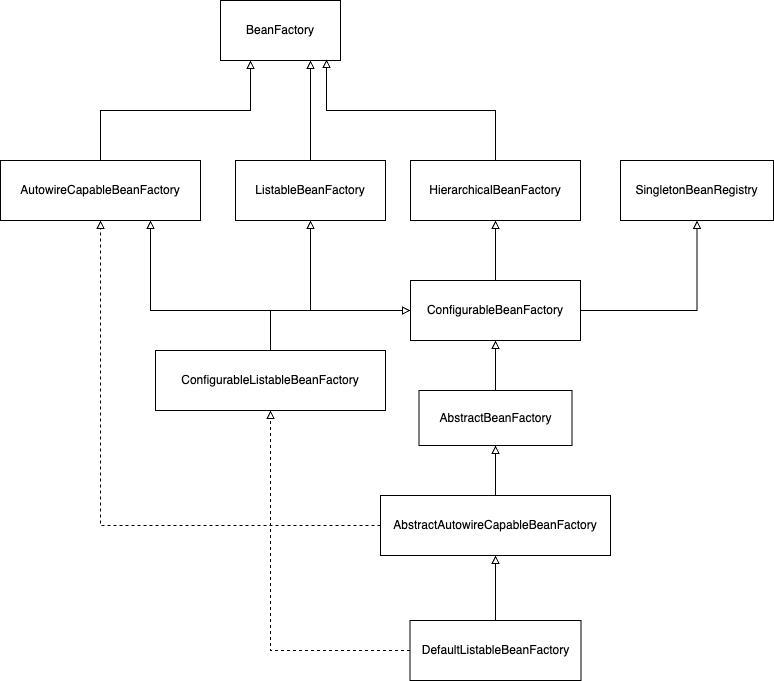

The diagram above was exported from draw.io. Its source (the exported page's mxGraphModel, read from the mxfile embedded in the PNG):
<mxGraphModel dx="1026" dy="658" grid="1" gridSize="10" guides="1" tooltips="1" connect="1" arrows="1" fold="1" page="1" pageScale="1" pageWidth="827" pageHeight="1169" math="0" shadow="0">
  <root>
    <mxCell id="0" />
    <mxCell id="1" parent="0" />
    <mxCell id="qyVOJQe8SIZLTmqa1nMR-1" value="BeanFactory" style="rounded=0;whiteSpace=wrap;html=1;" vertex="1" parent="1">
      <mxGeometry x="380" y="90" width="120" height="60" as="geometry" />
    </mxCell>
    <mxCell id="qyVOJQe8SIZLTmqa1nMR-4" style="edgeStyle=orthogonalEdgeStyle;rounded=0;orthogonalLoop=1;jettySize=auto;html=1;exitX=0.5;exitY=0;exitDx=0;exitDy=0;entryX=0.25;entryY=1;entryDx=0;entryDy=0;endArrow=block;endFill=0;" edge="1" parent="1" source="qyVOJQe8SIZLTmqa1nMR-3" target="qyVOJQe8SIZLTmqa1nMR-1">
      <mxGeometry relative="1" as="geometry" />
    </mxCell>
    <mxCell id="qyVOJQe8SIZLTmqa1nMR-3" value="AutowireCapableBeanFactory" style="rounded=0;whiteSpace=wrap;html=1;" vertex="1" parent="1">
      <mxGeometry x="160" y="250" width="200" height="60" as="geometry" />
    </mxCell>
    <mxCell id="qyVOJQe8SIZLTmqa1nMR-7" style="edgeStyle=orthogonalEdgeStyle;rounded=0;orthogonalLoop=1;jettySize=auto;html=1;exitX=0.5;exitY=0;exitDx=0;exitDy=0;entryX=0.75;entryY=1;entryDx=0;entryDy=0;endArrow=block;endFill=0;" edge="1" parent="1" source="qyVOJQe8SIZLTmqa1nMR-6" target="qyVOJQe8SIZLTmqa1nMR-1">
      <mxGeometry relative="1" as="geometry" />
    </mxCell>
    <mxCell id="qyVOJQe8SIZLTmqa1nMR-6" value="ListableBeanFactory" style="rounded=0;whiteSpace=wrap;html=1;" vertex="1" parent="1">
      <mxGeometry x="395" y="250" width="150" height="60" as="geometry" />
    </mxCell>
    <mxCell id="qyVOJQe8SIZLTmqa1nMR-10" style="edgeStyle=orthogonalEdgeStyle;rounded=0;orthogonalLoop=1;jettySize=auto;html=1;exitX=0.5;exitY=0;exitDx=0;exitDy=0;entryX=0.883;entryY=0.983;entryDx=0;entryDy=0;entryPerimeter=0;endArrow=block;endFill=0;" edge="1" parent="1" source="qyVOJQe8SIZLTmqa1nMR-9" target="qyVOJQe8SIZLTmqa1nMR-1">
      <mxGeometry relative="1" as="geometry" />
    </mxCell>
    <mxCell id="qyVOJQe8SIZLTmqa1nMR-9" value="HierarchicalBeanFactory" style="rounded=0;whiteSpace=wrap;html=1;" vertex="1" parent="1">
      <mxGeometry x="570" y="250" width="170" height="60" as="geometry" />
    </mxCell>
    <mxCell id="qyVOJQe8SIZLTmqa1nMR-13" style="edgeStyle=orthogonalEdgeStyle;rounded=0;orthogonalLoop=1;jettySize=auto;html=1;exitX=0.5;exitY=0;exitDx=0;exitDy=0;endArrow=block;endFill=0;" edge="1" parent="1" source="qyVOJQe8SIZLTmqa1nMR-12" target="qyVOJQe8SIZLTmqa1nMR-9">
      <mxGeometry relative="1" as="geometry" />
    </mxCell>
    <mxCell id="qyVOJQe8SIZLTmqa1nMR-32" style="edgeStyle=orthogonalEdgeStyle;rounded=0;orthogonalLoop=1;jettySize=auto;html=1;exitX=1;exitY=0.5;exitDx=0;exitDy=0;entryX=0.5;entryY=1;entryDx=0;entryDy=0;endArrow=block;endFill=0;" edge="1" parent="1" source="qyVOJQe8SIZLTmqa1nMR-12" target="qyVOJQe8SIZLTmqa1nMR-31">
      <mxGeometry relative="1" as="geometry" />
    </mxCell>
    <mxCell id="qyVOJQe8SIZLTmqa1nMR-12" value="ConfigurableBeanFactory" style="rounded=0;whiteSpace=wrap;html=1;" vertex="1" parent="1">
      <mxGeometry x="570" y="370" width="170" height="60" as="geometry" />
    </mxCell>
    <mxCell id="qyVOJQe8SIZLTmqa1nMR-16" style="edgeStyle=orthogonalEdgeStyle;rounded=0;orthogonalLoop=1;jettySize=auto;html=1;exitX=0.5;exitY=0;exitDx=0;exitDy=0;entryX=0.5;entryY=1;entryDx=0;entryDy=0;endArrow=block;endFill=0;" edge="1" parent="1" source="qyVOJQe8SIZLTmqa1nMR-14" target="qyVOJQe8SIZLTmqa1nMR-12">
      <mxGeometry relative="1" as="geometry" />
    </mxCell>
    <mxCell id="qyVOJQe8SIZLTmqa1nMR-14" value="AbstractBeanFactory" style="rounded=0;whiteSpace=wrap;html=1;" vertex="1" parent="1">
      <mxGeometry x="578.5" y="480" width="153" height="55" as="geometry" />
    </mxCell>
    <mxCell id="qyVOJQe8SIZLTmqa1nMR-19" style="edgeStyle=orthogonalEdgeStyle;rounded=0;orthogonalLoop=1;jettySize=auto;html=1;exitX=0.5;exitY=0;exitDx=0;exitDy=0;endArrow=block;endFill=0;" edge="1" parent="1" source="qyVOJQe8SIZLTmqa1nMR-18" target="qyVOJQe8SIZLTmqa1nMR-14">
      <mxGeometry relative="1" as="geometry" />
    </mxCell>
    <mxCell id="qyVOJQe8SIZLTmqa1nMR-20" style="edgeStyle=orthogonalEdgeStyle;rounded=0;orthogonalLoop=1;jettySize=auto;html=1;exitX=0;exitY=0.5;exitDx=0;exitDy=0;dashed=1;endArrow=block;endFill=0;" edge="1" parent="1" source="qyVOJQe8SIZLTmqa1nMR-18" target="qyVOJQe8SIZLTmqa1nMR-3">
      <mxGeometry relative="1" as="geometry" />
    </mxCell>
    <mxCell id="qyVOJQe8SIZLTmqa1nMR-18" value="AbstractAutowireCapableBeanFactory" style="rounded=0;whiteSpace=wrap;html=1;" vertex="1" parent="1">
      <mxGeometry x="540" y="585" width="230" height="60" as="geometry" />
    </mxCell>
    <mxCell id="qyVOJQe8SIZLTmqa1nMR-23" style="edgeStyle=orthogonalEdgeStyle;rounded=0;orthogonalLoop=1;jettySize=auto;html=1;exitX=0.5;exitY=0;exitDx=0;exitDy=0;endArrow=block;endFill=0;" edge="1" parent="1" source="qyVOJQe8SIZLTmqa1nMR-21" target="qyVOJQe8SIZLTmqa1nMR-18">
      <mxGeometry relative="1" as="geometry" />
    </mxCell>
    <mxCell id="qyVOJQe8SIZLTmqa1nMR-26" style="edgeStyle=orthogonalEdgeStyle;rounded=0;orthogonalLoop=1;jettySize=auto;html=1;exitX=0;exitY=0.5;exitDx=0;exitDy=0;dashed=1;endArrow=block;endFill=0;" edge="1" parent="1" source="qyVOJQe8SIZLTmqa1nMR-21" target="qyVOJQe8SIZLTmqa1nMR-25">
      <mxGeometry relative="1" as="geometry">
        <Array as="points">
          <mxPoint x="430" y="740" />
        </Array>
      </mxGeometry>
    </mxCell>
    <mxCell id="qyVOJQe8SIZLTmqa1nMR-21" value="DefaultListableBeanFactory" style="rounded=0;whiteSpace=wrap;html=1;" vertex="1" parent="1">
      <mxGeometry x="569.5" y="710" width="171" height="60" as="geometry" />
    </mxCell>
    <mxCell id="qyVOJQe8SIZLTmqa1nMR-27" style="edgeStyle=orthogonalEdgeStyle;rounded=0;orthogonalLoop=1;jettySize=auto;html=1;exitX=0.5;exitY=0;exitDx=0;exitDy=0;endArrow=block;endFill=0;" edge="1" parent="1" source="qyVOJQe8SIZLTmqa1nMR-25" target="qyVOJQe8SIZLTmqa1nMR-6">
      <mxGeometry relative="1" as="geometry">
        <Array as="points">
          <mxPoint x="430" y="400" />
          <mxPoint x="470" y="400" />
        </Array>
      </mxGeometry>
    </mxCell>
    <mxCell id="qyVOJQe8SIZLTmqa1nMR-28" style="edgeStyle=orthogonalEdgeStyle;rounded=0;orthogonalLoop=1;jettySize=auto;html=1;exitX=0.5;exitY=0;exitDx=0;exitDy=0;entryX=0.75;entryY=1;entryDx=0;entryDy=0;endArrow=block;endFill=0;" edge="1" parent="1" source="qyVOJQe8SIZLTmqa1nMR-25" target="qyVOJQe8SIZLTmqa1nMR-3">
      <mxGeometry relative="1" as="geometry">
        <Array as="points">
          <mxPoint x="430" y="400" />
          <mxPoint x="310" y="400" />
        </Array>
      </mxGeometry>
    </mxCell>
    <mxCell id="qyVOJQe8SIZLTmqa1nMR-29" style="edgeStyle=orthogonalEdgeStyle;rounded=0;orthogonalLoop=1;jettySize=auto;html=1;exitX=0.5;exitY=0;exitDx=0;exitDy=0;entryX=0;entryY=0.5;entryDx=0;entryDy=0;endArrow=block;endFill=0;" edge="1" parent="1" source="qyVOJQe8SIZLTmqa1nMR-25" target="qyVOJQe8SIZLTmqa1nMR-12">
      <mxGeometry relative="1" as="geometry" />
    </mxCell>
    <mxCell id="qyVOJQe8SIZLTmqa1nMR-25" value="ConfigurableListableBeanFactory" style="rounded=0;whiteSpace=wrap;html=1;" vertex="1" parent="1">
      <mxGeometry x="315" y="440" width="230" height="60" as="geometry" />
    </mxCell>
    <mxCell id="qyVOJQe8SIZLTmqa1nMR-31" value="SingletonBeanRegistry" style="rounded=0;whiteSpace=wrap;html=1;" vertex="1" parent="1">
      <mxGeometry x="780" y="250" width="153" height="60" as="geometry" />
    </mxCell>
  </root>
</mxGraphModel>